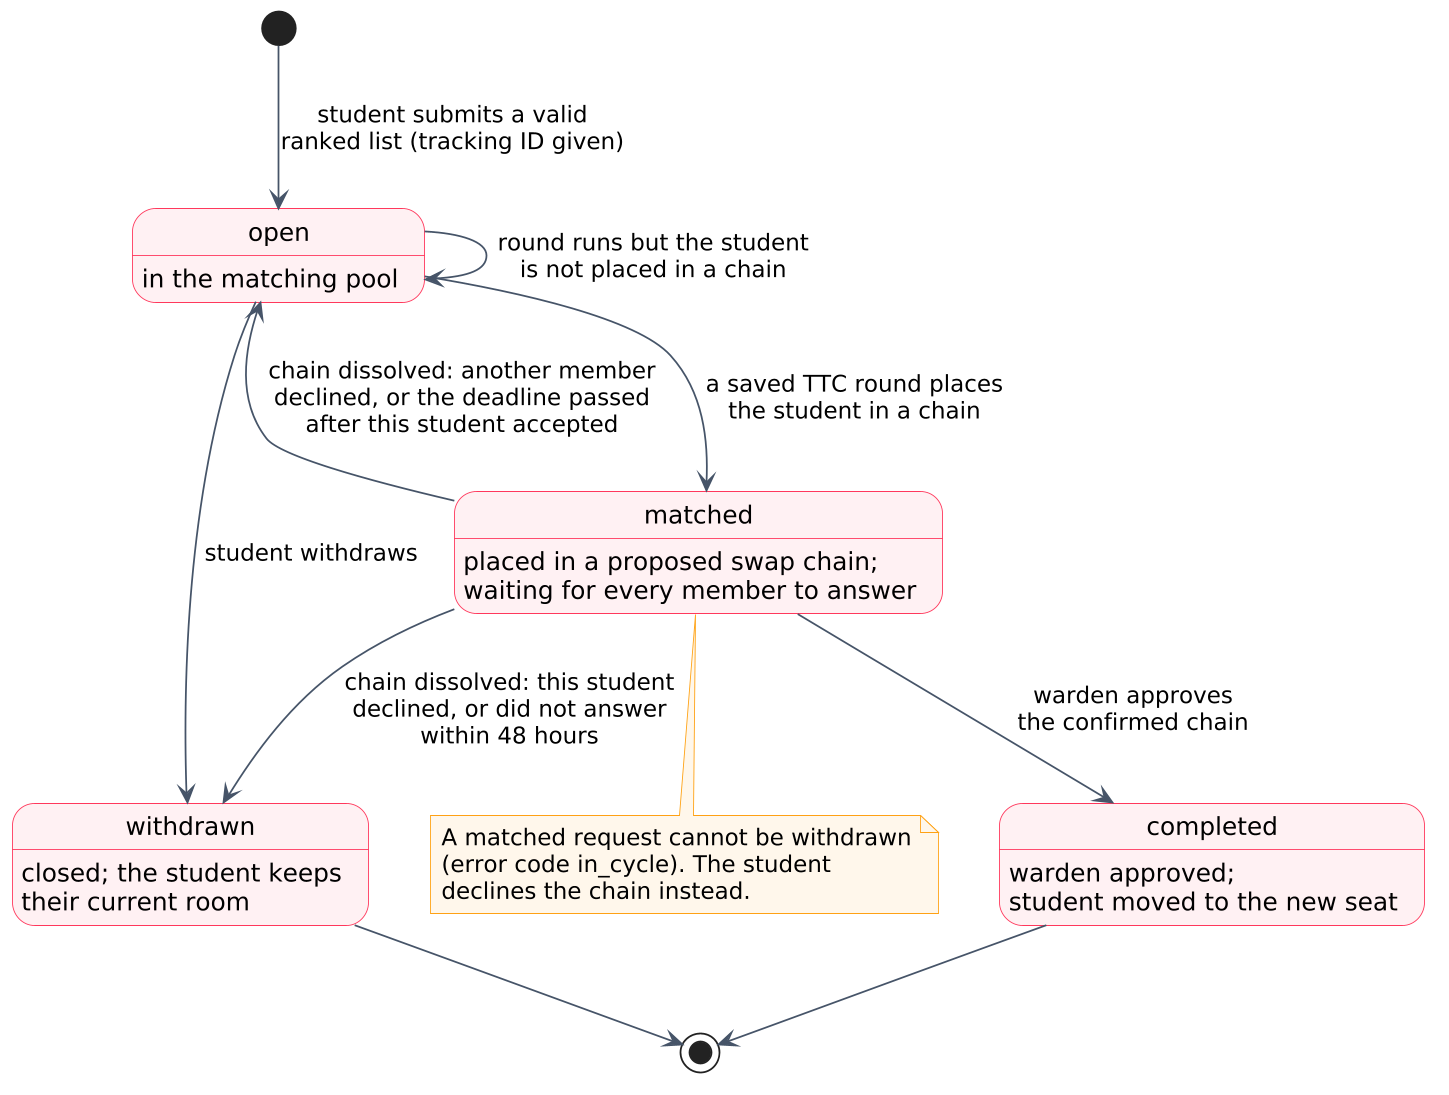

The diagram above was rendered by PlantUML. Its source (embedded in the PNG):
@startuml
' CampusSwap - State diagram: the status of one swap request
skinparam dpi 170
skinparam defaultFontName "Arial"
skinparam shadowing false
skinparam state {
  BackgroundColor #FFF0F2
  BorderColor #FF385C
  ArrowColor #475569
  FontStyle bold
  AttributeFontStyle plain
}
skinparam note {
  BackgroundColor #FFF7EB
  BorderColor #FFA114
}

state "open" as Open : in the matching pool
state "matched" as Matched : placed in a proposed swap chain;\nwaiting for every member to answer
state "completed" as Completed : warden approved;\nstudent moved to the new seat
state "withdrawn" as Withdrawn : closed; the student keeps\ntheir current room

[*] --> Open : student submits a valid\nranked list (tracking ID given)
Open --> Open : round runs but the student\nis not placed in a chain
Open --> Withdrawn : student withdraws
Open --> Matched : a saved TTC round places\nthe student in a chain
Matched --> Open : chain dissolved: another member\ndeclined, or the deadline passed\nafter this student accepted
Matched --> Withdrawn : chain dissolved: this student\ndeclined, or did not answer\nwithin 48 hours
Matched --> Completed : warden approves\nthe confirmed chain
Completed --> [*]
Withdrawn --> [*]

note bottom of Matched
  A matched request cannot be withdrawn
  (error code in_cycle). The student
  declines the chain instead.
end note
@enduml